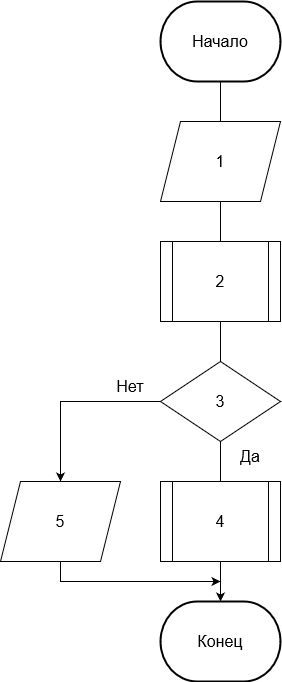

The diagram above was exported from draw.io. Its source (the exported page's mxGraphModel, read from the mxfile embedded in the PNG):
<mxGraphModel dx="1038" dy="564" grid="1" gridSize="10" guides="1" tooltips="1" connect="1" arrows="1" fold="1" page="1" pageScale="1" pageWidth="827" pageHeight="1169" math="0" shadow="0">
  <root>
    <mxCell id="0" />
    <mxCell id="1" parent="0" />
    <mxCell id="xWibM8Qsefz-QHoGnPLA-4" style="edgeStyle=orthogonalEdgeStyle;rounded=0;orthogonalLoop=1;jettySize=auto;html=1;entryX=0.5;entryY=0;entryDx=0;entryDy=0;fontSize=16;endArrow=none;endFill=0;" parent="1" source="xWibM8Qsefz-QHoGnPLA-1" edge="1">
      <mxGeometry relative="1" as="geometry">
        <mxPoint x="380" y="160" as="targetPoint" />
      </mxGeometry>
    </mxCell>
    <mxCell id="xWibM8Qsefz-QHoGnPLA-1" value="&lt;font style=&quot;font-size: 16px;&quot;&gt;Начало&lt;/font&gt;" style="strokeWidth=2;html=1;shape=mxgraph.flowchart.terminator;whiteSpace=wrap;" parent="1" vertex="1">
      <mxGeometry x="320" y="40" width="120" height="80" as="geometry" />
    </mxCell>
    <mxCell id="xWibM8Qsefz-QHoGnPLA-10" value="&lt;font style=&quot;font-size: 16px;&quot;&gt;Конец&lt;/font&gt;" style="strokeWidth=2;html=1;shape=mxgraph.flowchart.terminator;whiteSpace=wrap;" parent="1" vertex="1">
      <mxGeometry x="320" y="640" width="120" height="80" as="geometry" />
    </mxCell>
    <mxCell id="xWibM8Qsefz-QHoGnPLA-23" style="edgeStyle=orthogonalEdgeStyle;rounded=0;orthogonalLoop=1;jettySize=auto;html=1;entryX=0.5;entryY=0;entryDx=0;entryDy=0;fontSize=16;endArrow=none;endFill=0;" parent="1" source="xWibM8Qsefz-QHoGnPLA-21" target="xWibM8Qsefz-QHoGnPLA-22" edge="1">
      <mxGeometry relative="1" as="geometry" />
    </mxCell>
    <mxCell id="xWibM8Qsefz-QHoGnPLA-21" value="&lt;div&gt;1&lt;/div&gt;" style="shape=parallelogram;perimeter=parallelogramPerimeter;whiteSpace=wrap;html=1;fixedSize=1;fontSize=16;" parent="1" vertex="1">
      <mxGeometry x="320" y="160" width="120" height="80" as="geometry" />
    </mxCell>
    <mxCell id="xWibM8Qsefz-QHoGnPLA-25" style="edgeStyle=orthogonalEdgeStyle;rounded=0;orthogonalLoop=1;jettySize=auto;html=1;entryX=0.5;entryY=0;entryDx=0;entryDy=0;fontSize=16;endArrow=none;endFill=0;" parent="1" source="xWibM8Qsefz-QHoGnPLA-22" target="xWibM8Qsefz-QHoGnPLA-24" edge="1">
      <mxGeometry relative="1" as="geometry" />
    </mxCell>
    <mxCell id="xWibM8Qsefz-QHoGnPLA-22" value="2" style="shape=process;whiteSpace=wrap;html=1;backgroundOutline=1;fontSize=16;" parent="1" vertex="1">
      <mxGeometry x="320" y="280" width="120" height="80" as="geometry" />
    </mxCell>
    <mxCell id="xWibM8Qsefz-QHoGnPLA-30" style="edgeStyle=orthogonalEdgeStyle;rounded=0;orthogonalLoop=1;jettySize=auto;html=1;entryX=0.5;entryY=0;entryDx=0;entryDy=0;fontSize=16;" parent="1" source="xWibM8Qsefz-QHoGnPLA-24" target="xWibM8Qsefz-QHoGnPLA-29" edge="1">
      <mxGeometry relative="1" as="geometry">
        <Array as="points">
          <mxPoint x="220" y="440" />
        </Array>
      </mxGeometry>
    </mxCell>
    <mxCell id="S8KRIZpYmlpJoGKWAX64-1" style="edgeStyle=orthogonalEdgeStyle;rounded=0;orthogonalLoop=1;jettySize=auto;html=1;entryX=0.5;entryY=0;entryDx=0;entryDy=0;endArrow=none;endFill=0;" edge="1" parent="1" source="xWibM8Qsefz-QHoGnPLA-24" target="xWibM8Qsefz-QHoGnPLA-27">
      <mxGeometry relative="1" as="geometry" />
    </mxCell>
    <mxCell id="xWibM8Qsefz-QHoGnPLA-24" value="&lt;div&gt;3&lt;/div&gt;" style="rhombus;whiteSpace=wrap;html=1;fontSize=16;" parent="1" vertex="1">
      <mxGeometry x="320" y="400" width="120" height="80" as="geometry" />
    </mxCell>
    <mxCell id="S8KRIZpYmlpJoGKWAX64-2" style="edgeStyle=orthogonalEdgeStyle;rounded=0;orthogonalLoop=1;jettySize=auto;html=1;entryX=0.5;entryY=0;entryDx=0;entryDy=0;entryPerimeter=0;endArrow=classic;endFill=1;" edge="1" parent="1" source="xWibM8Qsefz-QHoGnPLA-27" target="xWibM8Qsefz-QHoGnPLA-10">
      <mxGeometry relative="1" as="geometry" />
    </mxCell>
    <mxCell id="xWibM8Qsefz-QHoGnPLA-27" value="4" style="shape=process;whiteSpace=wrap;html=1;backgroundOutline=1;fontSize=16;" parent="1" vertex="1">
      <mxGeometry x="320" y="520" width="120" height="80" as="geometry" />
    </mxCell>
    <mxCell id="S8KRIZpYmlpJoGKWAX64-4" style="edgeStyle=orthogonalEdgeStyle;rounded=0;orthogonalLoop=1;jettySize=auto;html=1;endArrow=classic;endFill=1;" edge="1" parent="1" source="xWibM8Qsefz-QHoGnPLA-29">
      <mxGeometry relative="1" as="geometry">
        <mxPoint x="380" y="620" as="targetPoint" />
        <Array as="points">
          <mxPoint x="220" y="620" />
        </Array>
      </mxGeometry>
    </mxCell>
    <mxCell id="xWibM8Qsefz-QHoGnPLA-29" value="5" style="shape=parallelogram;perimeter=parallelogramPerimeter;whiteSpace=wrap;html=1;fixedSize=1;fontSize=16;" parent="1" vertex="1">
      <mxGeometry x="160" y="520" width="120" height="80" as="geometry" />
    </mxCell>
    <mxCell id="xWibM8Qsefz-QHoGnPLA-38" value="Да" style="text;html=1;strokeColor=none;fillColor=none;align=center;verticalAlign=middle;whiteSpace=wrap;rounded=0;fontSize=16;" parent="1" vertex="1">
      <mxGeometry x="380" y="480" width="60" height="30" as="geometry" />
    </mxCell>
    <mxCell id="xWibM8Qsefz-QHoGnPLA-39" value="Нет" style="text;html=1;strokeColor=none;fillColor=none;align=center;verticalAlign=middle;whiteSpace=wrap;rounded=0;fontSize=16;" parent="1" vertex="1">
      <mxGeometry x="260" y="410" width="60" height="30" as="geometry" />
    </mxCell>
  </root>
</mxGraphModel>